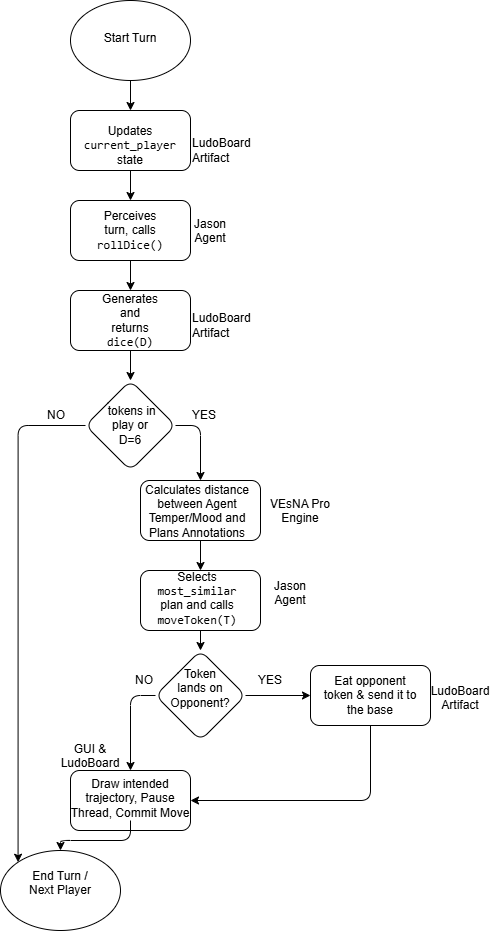

The diagram above was exported from draw.io. Its source (the exported page's mxGraphModel, read from the mxfile embedded in the PNG):
<mxGraphModel dx="1585" dy="811" grid="1" gridSize="10" guides="1" tooltips="1" connect="1" arrows="1" fold="1" page="1" pageScale="1" pageWidth="827" pageHeight="1169" background="light-dark(#FFFFFF,#121212)" math="0" shadow="0">
  <root>
    <mxCell id="0" />
    <mxCell id="1" parent="0" />
    <mxCell id="A-SozqUAvleJqUF22kZw-28" parent="1" style="ellipse;whiteSpace=wrap;html=1;shapeInside=1;labelBackgroundColor=none;rounded=1;" value="" vertex="1">
      <mxGeometry height="80" width="120" x="280" y="40" as="geometry" />
    </mxCell>
    <mxCell id="A-SozqUAvleJqUF22kZw-29" parent="1" style="text;html=1;whiteSpace=wrap;strokeColor=none;fillColor=none;align=center;verticalAlign=middle;rounded=1;labelBackgroundColor=none;" value="&#10;Start Turn&#10;&#10;" vertex="1">
      <mxGeometry height="30" width="60" x="310" y="70" as="geometry" />
    </mxCell>
    <mxCell id="A-SozqUAvleJqUF22kZw-30" edge="1" parent="1" source="A-SozqUAvleJqUF22kZw-28" style="endArrow=classic;html=1;rounded=1;exitX=0.5;exitY=1;exitDx=0;exitDy=0;entryX=0.5;entryY=0;entryDx=0;entryDy=0;labelBackgroundColor=none;fontColor=default;" target="A-SozqUAvleJqUF22kZw-31" value="">
      <mxGeometry height="50" relative="1" width="50" as="geometry">
        <mxPoint x="360" y="170" as="sourcePoint" />
        <mxPoint x="520" y="240" as="targetPoint" />
      </mxGeometry>
    </mxCell>
    <mxCell id="A-SozqUAvleJqUF22kZw-31" parent="1" style="rounded=1;whiteSpace=wrap;html=1;labelBackgroundColor=none;" value="" vertex="1">
      <mxGeometry height="60" width="120" x="280" y="150" as="geometry" />
    </mxCell>
    <mxCell id="A-SozqUAvleJqUF22kZw-32" parent="1" style="text;html=1;whiteSpace=wrap;strokeColor=none;fillColor=none;align=center;verticalAlign=middle;rounded=1;labelBackgroundColor=none;" value="Updates &lt;code&gt;current_player&lt;/code&gt; state" vertex="1">
      <mxGeometry height="30" width="60" x="310" y="170" as="geometry" />
    </mxCell>
    <mxCell id="A-SozqUAvleJqUF22kZw-34" parent="1" style="text;html=1;whiteSpace=wrap;overflow=hidden;rounded=1;labelBackgroundColor=none;" value="&#10;LudoBoard Artifact&#10;&#10;" vertex="1">
      <mxGeometry height="60" width="70" x="400" y="155" as="geometry" />
    </mxCell>
    <mxCell id="A-SozqUAvleJqUF22kZw-36" parent="1" style="rounded=1;whiteSpace=wrap;html=1;labelBackgroundColor=none;" value="" vertex="1">
      <mxGeometry height="60" width="120" x="280" y="240" as="geometry" />
    </mxCell>
    <mxCell id="A-SozqUAvleJqUF22kZw-37" parent="1" style="text;html=1;whiteSpace=wrap;strokeColor=none;fillColor=none;align=center;verticalAlign=middle;rounded=1;labelBackgroundColor=none;" value="Perceives turn, calls &lt;code&gt;rollDice()&lt;/code&gt;" vertex="1">
      <mxGeometry height="30" width="60" x="310" y="255" as="geometry" />
    </mxCell>
    <mxCell id="A-SozqUAvleJqUF22kZw-38" edge="1" parent="1" source="A-SozqUAvleJqUF22kZw-31" style="endArrow=classic;html=1;rounded=1;exitX=0.5;exitY=1;exitDx=0;exitDy=0;entryX=0.5;entryY=0;entryDx=0;entryDy=0;labelBackgroundColor=none;fontColor=default;" target="A-SozqUAvleJqUF22kZw-36" value="">
      <mxGeometry height="50" relative="1" width="50" as="geometry">
        <mxPoint x="339.28999999999996" y="270" as="sourcePoint" />
        <mxPoint x="339.28999999999996" y="360" as="targetPoint" />
      </mxGeometry>
    </mxCell>
    <mxCell id="A-SozqUAvleJqUF22kZw-39" parent="1" style="text;html=1;whiteSpace=wrap;strokeColor=none;fillColor=none;align=center;verticalAlign=middle;rounded=1;labelBackgroundColor=none;" value="&#10;Jason Agent&#10;&#10;" vertex="1">
      <mxGeometry height="45" width="60" x="390" y="255" as="geometry" />
    </mxCell>
    <mxCell id="A-SozqUAvleJqUF22kZw-43" edge="1" parent="1" source="A-SozqUAvleJqUF22kZw-36" style="endArrow=classic;html=1;rounded=1;exitX=0.5;exitY=1;exitDx=0;exitDy=0;entryX=0.5;entryY=0;entryDx=0;entryDy=0;labelBackgroundColor=none;fontColor=default;" target="A-SozqUAvleJqUF22kZw-44" value="">
      <mxGeometry height="50" relative="1" width="50" as="geometry">
        <mxPoint x="339.5" y="400" as="sourcePoint" />
        <mxPoint x="339.5" y="480" as="targetPoint" />
      </mxGeometry>
    </mxCell>
    <mxCell id="A-SozqUAvleJqUF22kZw-44" parent="1" style="rounded=1;whiteSpace=wrap;html=1;labelBackgroundColor=none;" value="" vertex="1">
      <mxGeometry height="60" width="120" x="280" y="330" as="geometry" />
    </mxCell>
    <mxCell id="A-SozqUAvleJqUF22kZw-45" parent="1" style="text;html=1;whiteSpace=wrap;strokeColor=none;fillColor=none;align=center;verticalAlign=middle;rounded=1;labelBackgroundColor=none;" value="Generates and returns &lt;code&gt;dice(D)&lt;/code&gt;" vertex="1">
      <mxGeometry height="30" width="60" x="310" y="345" as="geometry" />
    </mxCell>
    <mxCell id="A-SozqUAvleJqUF22kZw-46" parent="1" style="text;html=1;whiteSpace=wrap;overflow=hidden;rounded=1;labelBackgroundColor=none;" value="&#10;LudoBoard Artifact&#10;&#10;" vertex="1">
      <mxGeometry height="60" width="70" x="400" y="330" as="geometry" />
    </mxCell>
    <mxCell id="A-SozqUAvleJqUF22kZw-52" edge="1" parent="1" source="A-SozqUAvleJqUF22kZw-47" style="edgeStyle=orthogonalEdgeStyle;rounded=1;orthogonalLoop=1;jettySize=auto;html=1;exitX=0;exitY=0.5;exitDx=0;exitDy=0;entryX=0;entryY=0;entryDx=0;entryDy=0;labelBackgroundColor=none;fontColor=default;" target="A-SozqUAvleJqUF22kZw-80">
      <mxGeometry relative="1" as="geometry">
        <mxPoint x="230" y="735" as="targetPoint" />
      </mxGeometry>
    </mxCell>
    <mxCell id="A-SozqUAvleJqUF22kZw-53" edge="1" parent="1" source="A-SozqUAvleJqUF22kZw-47" style="edgeStyle=orthogonalEdgeStyle;rounded=1;orthogonalLoop=1;jettySize=auto;html=1;exitX=1;exitY=0.5;exitDx=0;exitDy=0;labelBackgroundColor=none;fontColor=default;">
      <mxGeometry relative="1" as="geometry">
        <mxPoint x="410" y="520" as="targetPoint" />
      </mxGeometry>
    </mxCell>
    <mxCell id="A-SozqUAvleJqUF22kZw-47" parent="1" style="rhombus;whiteSpace=wrap;html=1;shapeInside=1;labelBackgroundColor=none;rounded=1;" value="" vertex="1">
      <mxGeometry height="90" width="90" x="295" y="420" as="geometry" />
    </mxCell>
    <mxCell id="A-SozqUAvleJqUF22kZw-48" edge="1" parent="1" source="A-SozqUAvleJqUF22kZw-44" style="endArrow=classic;html=1;rounded=1;exitX=0.5;exitY=1;exitDx=0;exitDy=0;entryX=0.5;entryY=0;entryDx=0;entryDy=0;labelBackgroundColor=none;fontColor=default;" target="A-SozqUAvleJqUF22kZw-47" value="">
      <mxGeometry height="50" relative="1" width="50" as="geometry">
        <mxPoint x="580" y="400" as="sourcePoint" />
        <mxPoint x="630" y="350" as="targetPoint" />
      </mxGeometry>
    </mxCell>
    <mxCell id="A-SozqUAvleJqUF22kZw-49" parent="1" style="text;html=1;whiteSpace=wrap;strokeColor=none;fillColor=none;align=center;verticalAlign=middle;rounded=1;labelBackgroundColor=none;" value="&amp;nbsp;tokens in play or D=6" vertex="1">
      <mxGeometry height="30" width="60" x="310" y="450" as="geometry" />
    </mxCell>
    <mxCell id="A-SozqUAvleJqUF22kZw-55" parent="1" style="text;html=1;whiteSpace=wrap;strokeColor=none;fillColor=none;align=center;verticalAlign=middle;rounded=1;rotation=0;labelBackgroundColor=none;" value="NO" vertex="1">
      <mxGeometry height="30" width="60" x="236" y="440" as="geometry" />
    </mxCell>
    <mxCell id="A-SozqUAvleJqUF22kZw-56" parent="1" style="text;html=1;whiteSpace=wrap;strokeColor=none;fillColor=none;align=center;verticalAlign=middle;rounded=1;labelBackgroundColor=none;" value="YES" vertex="1">
      <mxGeometry height="30" width="60" x="384" y="440" as="geometry" />
    </mxCell>
    <mxCell id="A-SozqUAvleJqUF22kZw-57" parent="1" style="rounded=1;whiteSpace=wrap;html=1;labelBackgroundColor=none;" value="" vertex="1">
      <mxGeometry height="60" width="120" x="350" y="520" as="geometry" />
    </mxCell>
    <mxCell id="A-SozqUAvleJqUF22kZw-58" parent="1" style="text;html=1;whiteSpace=wrap;strokeColor=none;fillColor=none;align=center;verticalAlign=middle;rounded=1;labelBackgroundColor=none;" value="&#10;Calculates distance between Agent Temper/Mood and Plans Annotations&#10;&#10;" vertex="1">
      <mxGeometry height="15" width="126" x="344" y="550" as="geometry" />
    </mxCell>
    <mxCell id="A-SozqUAvleJqUF22kZw-59" parent="1" style="text;html=1;whiteSpace=wrap;strokeColor=none;fillColor=none;align=center;verticalAlign=middle;rounded=1;labelBackgroundColor=none;" value="&#10;VEsNA Pro Engine&#10;&#10;" vertex="1">
      <mxGeometry height="30" width="80" x="470" y="542.5" as="geometry" />
    </mxCell>
    <mxCell id="A-SozqUAvleJqUF22kZw-60" parent="1" style="rounded=1;whiteSpace=wrap;html=1;labelBackgroundColor=none;" value="" vertex="1">
      <mxGeometry height="60" width="120" x="350" y="610" as="geometry" />
    </mxCell>
    <mxCell id="A-SozqUAvleJqUF22kZw-61" edge="1" parent="1" source="A-SozqUAvleJqUF22kZw-57" style="endArrow=classic;html=1;rounded=1;entryX=0.5;entryY=0;entryDx=0;entryDy=0;exitX=0.5;exitY=1;exitDx=0;exitDy=0;labelBackgroundColor=none;fontColor=default;" target="A-SozqUAvleJqUF22kZw-60" value="">
      <mxGeometry height="50" relative="1" width="50" as="geometry">
        <mxPoint x="580" y="500" as="sourcePoint" />
        <mxPoint x="630" y="450" as="targetPoint" />
      </mxGeometry>
    </mxCell>
    <mxCell id="A-SozqUAvleJqUF22kZw-63" parent="1" style="text;html=1;whiteSpace=wrap;strokeColor=none;fillColor=none;align=center;verticalAlign=middle;rounded=1;labelBackgroundColor=none;" value="&#10;Selects &lt;code&gt;most_similar&lt;/code&gt; plan and calls &lt;code&gt;moveToken(T)&lt;/code&gt;&#10;&#10;" vertex="1">
      <mxGeometry height="30" width="100" x="357" y="630" as="geometry" />
    </mxCell>
    <mxCell id="A-SozqUAvleJqUF22kZw-64" parent="1" style="text;html=1;whiteSpace=wrap;strokeColor=none;fillColor=none;align=center;verticalAlign=middle;rounded=1;labelBackgroundColor=none;" value="&#10;Jason Agent&#10;&#10;" vertex="1">
      <mxGeometry height="30" width="60" x="470" y="625" as="geometry" />
    </mxCell>
    <mxCell id="A-SozqUAvleJqUF22kZw-69" edge="1" parent="1" source="A-SozqUAvleJqUF22kZw-65" style="edgeStyle=orthogonalEdgeStyle;rounded=1;orthogonalLoop=1;jettySize=auto;html=1;exitX=1;exitY=0.5;exitDx=0;exitDy=0;entryX=0;entryY=0.5;entryDx=0;entryDy=0;labelBackgroundColor=none;fontColor=default;" target="A-SozqUAvleJqUF22kZw-68">
      <mxGeometry relative="1" as="geometry" />
    </mxCell>
    <mxCell id="A-SozqUAvleJqUF22kZw-75" edge="1" parent="1" source="A-SozqUAvleJqUF22kZw-65" style="edgeStyle=orthogonalEdgeStyle;rounded=1;orthogonalLoop=1;jettySize=auto;html=1;exitX=0;exitY=0.5;exitDx=0;exitDy=0;entryX=0.5;entryY=0;entryDx=0;entryDy=0;labelBackgroundColor=none;fontColor=default;" target="A-SozqUAvleJqUF22kZw-73">
      <mxGeometry relative="1" as="geometry" />
    </mxCell>
    <mxCell id="A-SozqUAvleJqUF22kZw-65" parent="1" style="rhombus;whiteSpace=wrap;html=1;shapeInside=1;labelBackgroundColor=none;rounded=1;" value="" vertex="1">
      <mxGeometry height="90" width="90" x="365" y="690" as="geometry" />
    </mxCell>
    <mxCell id="A-SozqUAvleJqUF22kZw-66" edge="1" parent="1" source="A-SozqUAvleJqUF22kZw-60" style="endArrow=classic;html=1;rounded=1;entryX=0.5;entryY=0;entryDx=0;entryDy=0;exitX=0.5;exitY=1;exitDx=0;exitDy=0;labelBackgroundColor=none;fontColor=default;" target="A-SozqUAvleJqUF22kZw-65" value="">
      <mxGeometry height="50" relative="1" width="50" as="geometry">
        <mxPoint x="530" y="670" as="sourcePoint" />
        <mxPoint x="630" y="580" as="targetPoint" />
      </mxGeometry>
    </mxCell>
    <mxCell id="A-SozqUAvleJqUF22kZw-67" parent="1" style="text;html=1;whiteSpace=wrap;strokeColor=none;fillColor=none;align=center;verticalAlign=middle;rounded=1;labelBackgroundColor=none;" value="&#10;Token lands on Opponent?&#10;&#10;" vertex="1">
      <mxGeometry height="30" width="60" x="380" y="720" as="geometry" />
    </mxCell>
    <mxCell id="A-SozqUAvleJqUF22kZw-68" parent="1" style="rounded=1;whiteSpace=wrap;html=1;labelBackgroundColor=none;" value="" vertex="1">
      <mxGeometry height="60" width="120" x="520" y="705" as="geometry" />
    </mxCell>
    <mxCell id="A-SozqUAvleJqUF22kZw-70" parent="1" style="text;html=1;whiteSpace=wrap;strokeColor=none;fillColor=none;align=center;verticalAlign=middle;rounded=1;labelBackgroundColor=none;" value="YES" vertex="1">
      <mxGeometry height="30" width="60" x="450" y="705" as="geometry" />
    </mxCell>
    <mxCell id="A-SozqUAvleJqUF22kZw-72" parent="1" style="text;html=1;whiteSpace=wrap;strokeColor=none;fillColor=none;align=center;verticalAlign=middle;rounded=1;labelBackgroundColor=none;" value="&lt;br&gt;Eat opponent token &amp;amp; send it to the base&lt;div&gt;&lt;br&gt;&lt;/div&gt;" vertex="1">
      <mxGeometry height="30" width="100" x="530" y="720" as="geometry" />
    </mxCell>
    <mxCell id="A-SozqUAvleJqUF22kZw-73" parent="1" style="rounded=1;whiteSpace=wrap;html=1;labelBackgroundColor=none;" value="" vertex="1">
      <mxGeometry height="60" width="120" x="280" y="810" as="geometry" />
    </mxCell>
    <mxCell id="A-SozqUAvleJqUF22kZw-74" edge="1" parent="1" source="A-SozqUAvleJqUF22kZw-68" style="endArrow=classic;html=1;rounded=1;entryX=1;entryY=0.5;entryDx=0;entryDy=0;exitX=0.5;exitY=1;exitDx=0;exitDy=0;labelBackgroundColor=none;fontColor=default;" target="A-SozqUAvleJqUF22kZw-73" value="">
      <mxGeometry height="50" relative="1" width="50" as="geometry">
        <Array as="points">
          <mxPoint x="580" y="840" />
        </Array>
        <mxPoint x="580" y="770" as="sourcePoint" />
        <mxPoint x="610" y="670" as="targetPoint" />
      </mxGeometry>
    </mxCell>
    <mxCell id="A-SozqUAvleJqUF22kZw-76" parent="1" style="text;html=1;whiteSpace=wrap;strokeColor=none;fillColor=none;align=center;verticalAlign=middle;rounded=1;labelBackgroundColor=none;" value="NO" vertex="1">
      <mxGeometry height="30" width="60" x="324" y="705" as="geometry" />
    </mxCell>
    <mxCell id="A-SozqUAvleJqUF22kZw-81" edge="1" parent="1" source="A-SozqUAvleJqUF22kZw-77" style="edgeStyle=orthogonalEdgeStyle;rounded=1;orthogonalLoop=1;jettySize=auto;html=1;labelBackgroundColor=none;fontColor=default;" target="A-SozqUAvleJqUF22kZw-80" value="">
      <mxGeometry relative="1" as="geometry" />
    </mxCell>
    <mxCell id="A-SozqUAvleJqUF22kZw-77" parent="1" style="text;html=1;whiteSpace=wrap;strokeColor=none;fillColor=none;align=center;verticalAlign=middle;rounded=1;labelBackgroundColor=none;" value="&#10; Draw intended trajectory, Pause Thread, Commit Move&#10;&#10;" vertex="1">
      <mxGeometry height="30" width="126" x="277" y="830" as="geometry" />
    </mxCell>
    <mxCell id="A-SozqUAvleJqUF22kZw-78" parent="1" style="text;html=1;whiteSpace=wrap;strokeColor=none;fillColor=none;align=center;verticalAlign=middle;rounded=1;labelBackgroundColor=none;" value="&#10;LudoBoard Artifact&#10;&#10;" vertex="1">
      <mxGeometry height="30" width="60" x="640" y="730" as="geometry" />
    </mxCell>
    <mxCell id="A-SozqUAvleJqUF22kZw-79" parent="1" style="text;html=1;whiteSpace=wrap;strokeColor=none;fillColor=none;align=center;verticalAlign=middle;rounded=1;labelBackgroundColor=none;" value="&#10;GUI &amp;amp; LudoBoard&#10;&#10;" vertex="1">
      <mxGeometry height="15" width="40" x="280" y="795" as="geometry" />
    </mxCell>
    <mxCell id="A-SozqUAvleJqUF22kZw-80" parent="1" style="ellipse;whiteSpace=wrap;html=1;shapeInside=1;labelBackgroundColor=none;rounded=1;" value="" vertex="1">
      <mxGeometry height="80" width="120" x="210" y="890" as="geometry" />
    </mxCell>
    <mxCell id="A-SozqUAvleJqUF22kZw-82" parent="1" style="text;html=1;whiteSpace=wrap;strokeColor=none;fillColor=none;align=center;verticalAlign=middle;rounded=1;labelBackgroundColor=none;" value="&#10;End Turn / Next Player&#10;&#10;" vertex="1">
      <mxGeometry height="30" width="80" x="230" y="915" as="geometry" />
    </mxCell>
  </root>
</mxGraphModel>